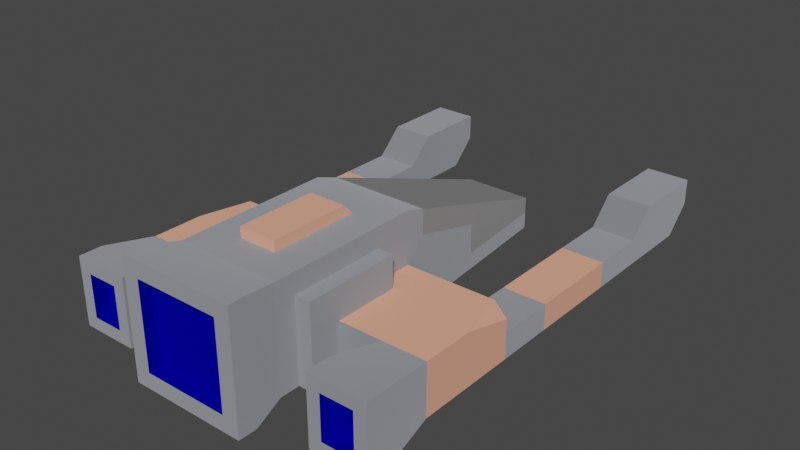 # Source: spaceCraft2.blend  (saved by Blender 3.6.13; exported with 4.5.12 LTS)
import bpy
from mathutils import Matrix  # noqa: F401  (used for matrix-valued properties, if any)

bpy.ops.wm.read_factory_settings(use_empty=True)
scene = bpy.context.scene
scene.name = 'Scene'

# ---- collections
col_collection = bpy.data.collections.new('Collection'); scene.collection.children.link(col_collection)

# ---- materials (node trees are filled in below, after node groups)
mat_glass = bpy.data.materials.new('glass')
mat_glass.use_transparent_shadow = False
mat_glass.diffuse_color = (0.2667, 0.2667, 0.2667, 1.0)
mat_glass.roughness = 1.0
mat_metal = bpy.data.materials.new('metal')
mat_metal.use_transparent_shadow = False
mat_metal.diffuse_color = (0.8863, 0.4, 0.2706, 1.0)
mat_metal.roughness = 1.0
mat_metaldark = bpy.data.materials.new('metalDark')
mat_metaldark.use_backface_culling = True
mat_metaldark.use_transparent_shadow = False
mat_metaldark.diffuse_color = (0.6751, 0.71, 0.7736, 1.0)
mat_dark = bpy.data.materials.new('dark')
mat_dark.use_backface_culling = True
mat_dark.use_transparent_shadow = False
mat_dark.diffuse_color = (0.2745, 0.298, 0.3412, 1.0)
mat_engine = bpy.data.materials.new('engine')
mat_engine.use_backface_culling = True
mat_engine.use_transparent_shadow = False
mat_engine.diffuse_color = (0.0008246, 0.0, 0.75, 1.0)

# ---- material node trees
mat_glass.use_nodes = True; mat_glass.node_tree.nodes.clear()
_N = mat_glass.node_tree.nodes; _L = mat_glass.node_tree.links
n0 = _N.new('ShaderNodeBsdfPrincipled'); n0.name = 'Principled BSDF'; n0.location = (0, 300)
n0.distribution = 'GGX'
n0.subsurface_method = 'RANDOM_WALK_SKIN'
n0.inputs[0].default_value = (0.2667, 0.2667, 0.2667, 1.0)
n0.inputs[2].default_value = 1.0
n0.inputs[3].default_value = 1.45
n0.inputs[13].default_value = 0.33
n0.inputs[27].default_value = (0.0, 0.0, 0.0, 1.0)
n0.inputs[28].default_value = 1.0
n1 = _N.new('ShaderNodeOutputMaterial'); n1.name = 'Material Output'; n1.location = (280, 300)
_L.new(n0.outputs[0], n1.inputs[0])
n1.is_active_output = True
mat_metal.use_nodes = True; mat_metal.node_tree.nodes.clear()
_N = mat_metal.node_tree.nodes; _L = mat_metal.node_tree.links
n0 = _N.new('ShaderNodeBsdfPrincipled'); n0.name = 'Principled BSDF'; n0.location = (0, 300)
n0.distribution = 'GGX'
n0.subsurface_method = 'RANDOM_WALK_SKIN'
n0.inputs[0].default_value = (0.8863, 0.4, 0.2706, 1.0)
n0.inputs[2].default_value = 1.0
n0.inputs[3].default_value = 1.45
n0.inputs[13].default_value = 0.33
n0.inputs[27].default_value = (0.0, 0.0, 0.0, 1.0)
n0.inputs[28].default_value = 1.0
n1 = _N.new('ShaderNodeOutputMaterial'); n1.name = 'Material Output'; n1.location = (280, 300)
_L.new(n0.outputs[0], n1.inputs[0])
n1.is_active_output = True
mat_metaldark.use_nodes = True; mat_metaldark.node_tree.nodes.clear()
_N = mat_metaldark.node_tree.nodes; _L = mat_metaldark.node_tree.links
n0 = _N.new('ShaderNodeBsdfPrincipled'); n0.name = 'Principled BSDF'; n0.location = (10, 300)
n0.distribution = 'GGX'
n0.subsurface_method = 'RANDOM_WALK_SKIN'
n0.inputs[0].default_value = (0.6751, 0.71, 0.7736, 1.0)
n0.inputs[1].default_value = 1.0
n0.inputs[2].default_value = 1.0
n0.inputs[27].default_value = (0.0, 0.0, 0.0, 1.0)
n0.inputs[28].default_value = 1.0
n1 = _N.new('ShaderNodeOutputMaterial'); n1.name = 'Material Output'; n1.location = (320, 270)
_L.new(n0.outputs[0], n1.inputs[0])
n1.is_active_output = True
mat_dark.use_nodes = True; mat_dark.node_tree.nodes.clear()
_N = mat_dark.node_tree.nodes; _L = mat_dark.node_tree.links
n0 = _N.new('ShaderNodeBsdfPrincipled'); n0.name = 'Principled BSDF'; n0.location = (10, 300)
n0.distribution = 'GGX'
n0.subsurface_method = 'RANDOM_WALK_SKIN'
n0.inputs[0].default_value = (0.2745, 0.298, 0.3412, 1.0)
n0.inputs[1].default_value = 1.0
n0.inputs[2].default_value = 1.0
n0.inputs[27].default_value = (0.0, 0.0, 0.0, 1.0)
n0.inputs[28].default_value = 1.0
n1 = _N.new('ShaderNodeOutputMaterial'); n1.name = 'Material Output'; n1.location = (320, 270)
_L.new(n0.outputs[0], n1.inputs[0])
n1.is_active_output = True
mat_engine.use_nodes = True; mat_engine.node_tree.nodes.clear()
_N = mat_engine.node_tree.nodes; _L = mat_engine.node_tree.links
n0 = _N.new('ShaderNodeBsdfPrincipled'); n0.name = 'Principled BSDF'; n0.location = (10, 300)
n0.distribution = 'GGX'
n0.subsurface_method = 'RANDOM_WALK_SKIN'
n0.inputs[0].default_value = (0.0, 0.0, 0.75, 1.0)
n0.inputs[1].default_value = 1.0
n0.inputs[2].default_value = 1.0
n0.inputs[27].default_value = (0.0, 0.0, 0.0, 1.0)
n0.inputs[28].default_value = 1.0
n1 = _N.new('ShaderNodeOutputMaterial'); n1.name = 'Material Output'; n1.location = (320, 270)
_L.new(n0.outputs[0], n1.inputs[0])
n1.is_active_output = True

# ---- world
world_world = bpy.data.worlds.new('World'); scene.world = world_world
world_world.use_nodes = True; world_world.node_tree.nodes.clear()
_N = world_world.node_tree.nodes; _L = world_world.node_tree.links
n0 = _N.new('ShaderNodeOutputWorld'); n0.name = 'World Output'; n0.location = (300, 300)
n1 = _N.new('ShaderNodeBackground'); n1.name = 'Background'; n1.location = (10, 300)
n1.inputs[0].default_value = (0.05088, 0.05088, 0.05088, 1.0)
_L.new(n1.outputs[0], n0.inputs[0])
n0.is_active_output = True
world_world.color = (0.05088, 0.05088, 0.05088)
world_world.use_sun_shadow = False
world_world.sun_shadow_jitter_overblur = 0.0

# ---- meshes
me_spacecraft2 = bpy.data.meshes.new('spaceCraft2')
me_spacecraft2.from_pydata([(-5.038, -1.322, 6.328), (-6.427, -1.322, 6.328), (-5.038, 0.544, 6.328), (-6.427, 0.544, 6.328), (1.845, -1.124, 7.65), (-1.845, -1.124, 7.65), (1.845, 2.567, 7.65), (-1.845, 2.567, 7.65), (-1.466, -0.789, -9.562), (1.466, -0.789, -9.562), (-1.466, -0.07801, -9.562), (1.466, -0.07801, -9.562), (2.139, 2.613, -1.648), (-2.139, 2.613, -1.648), (-1.844, -0.789, -5.119), (-1.844, 0.5219, -5.119), (-2.139, 1.546, -1.648), (1.844, 0.5219, -5.119), (2.139, 1.546, -1.648), (1.844, -0.789, -5.119), (6.427, -1.322, 6.328), (5.038, -1.322, 6.328), (6.427, 0.544, 6.328), (5.038, 0.544, 6.328), (6.666, -0.3891, -9.562), (6.666, -0.3891, -7.204), (4.799, -0.3891, -9.562), (4.799, -0.3891, -7.204), (-1.845, 2.567, 8.213), (-1.845, -1.124, 8.213), (6.983, 1.1, 5.991), (6.983, 1.1, 7.003), (4.482, 1.1, 5.991), (4.482, 1.1, 7.003), (6.983, -1.878, 5.991), (6.983, -1.878, 7.003), (-1.466, -1.5, -9.562), (1.466, -1.5, -9.562), (4.482, -1.878, 7.003), (6.427, -1.322, 7.003), (6.427, 0.544, 7.003), (5.038, 0.544, 7.003), (5.038, -1.322, 7.003), (2.222, 2.944, -0.675), (2.222, -1.5, -0.675), (2.222, 0.7219, -0.675), (4.799, -1.5, 3.769), (2.897, -1.5, 3.769), (4.799, 0.7219, 3.769), (2.897, 0.7219, 3.769), (-4.799, 0.7219, -14.01), (-4.799, 0.7219, -10.72), (-6.666, 0.7219, -14.01), (-6.666, 0.7219, -10.72), (-2.222, 2.944, -0.675), (6.666, -1.5, -7.204), (6.666, -1.5, -12.9), (4.799, -1.5, -7.204), (4.799, -1.5, -12.9), (6.666, 0.7219, 3.769), (6.666, -1.5, 3.769), (6.666, -0.3891, -3.157), (6.666, -0.3891, -0.675), (4.799, -0.3891, -3.157), (4.799, -0.3891, -0.675), (4.482, -1.878, 5.991), (4.799, -0.3891, -14.01), (6.666, -0.3891, -14.01), (4.799, 0.7219, -14.01), (6.666, 0.7219, -14.01), (4.799, -1.5, -3.157), (4.799, -1.5, -0.675), (6.666, -1.5, -3.157), (6.666, -1.5, -0.675), (1.845, 2.567, 8.213), (-5.038, -1.322, 7.003), (-6.427, -1.322, 7.003), (-6.666, -0.3891, -14.01), (-4.799, -0.3891, -14.01), (-2.222, -1.5, 5.119), (-2.222, 2.072, 5.119), (-2.222, -1.5, 5.991), (-2.222, 0.7219, -0.675), (-2.222, 0.7219, 0.9563), (-2.222, 2.072, 0.9563), (-2.222, 2.944, 5.991), (-4.799, -1.5, -12.9), (-4.799, -0.3891, -9.562), (-4.799, -1.5, -7.204), (-4.799, -0.3891, -7.204), (-2.222, -1.5, -0.675), (6.666, 0.7219, -10.67), (4.799, 0.7219, -10.67), (2.222, 2.944, 5.991), (0.8144, 2.944, 0.7325), (-0.8144, 2.944, 0.7325), (-0.8144, 2.944, 4.583), (0.8144, 2.944, 4.583), (-6.427, 0.544, 7.003), (-5.038, 0.544, 7.003), (1.845, -1.124, 8.213), (2.222, -1.5, 5.991), (2.222, -1.5, 5.119), (2.222, 2.072, 0.9563), (2.222, 0.7219, 0.9563), (2.222, 2.072, 5.119), (-2.897, -1.5, 3.769), (-4.799, -1.5, 3.769), (-2.897, 0.7219, 3.769), (-4.799, 0.7219, 3.769), (-4.799, -0.3891, -3.157), (-4.799, -1.5, -3.157), (-4.799, -0.3891, -0.675), (-4.799, -1.5, -0.675), (-6.666, -1.5, -3.157), (-6.666, -0.3891, -3.157), (-6.666, -1.5, -0.675), (-6.666, -0.3891, -0.675), (-6.666, -0.3891, -9.562), (-6.666, -1.5, -12.9), (-2.533, -1.811, 7.413), (-2.533, 3.255, 7.413), (2.533, -1.811, 7.413), (-4.482, 1.1, 5.991), (-4.482, 1.1, 7.003), (-6.983, 1.1, 5.991), (-6.983, 1.1, 7.003), (-4.482, -1.878, 5.991), (-4.482, -1.878, 7.003), (-6.983, -1.878, 5.991), (-6.666, -1.5, 3.769), (-6.666, -0.3891, -7.204), (2.533, 3.255, 7.413), (-6.666, -1.5, -7.204), (-2.533, -1.811, 8.213), (-2.533, 3.255, 8.213), (-6.666, 0.7219, 3.769), (2.533, 3.255, 8.213), (2.533, -1.811, 8.213), (-6.983, -1.878, 7.003), (-2.897, -1.5, 5.119), (-6.666, 0.7219, 1.547), (-6.666, 0.1664, -0.675), (-6.11, 0.7219, -0.675), (6.666, 0.7219, 1.547), (6.11, 0.7219, -0.675), (2.897, 0.7219, 0.9563), (6.666, 0.1664, -0.675), (2.897, -1.5, 5.119), (-0.8144, 3.394, 1.145), (-0.8144, 3.394, 4.583), (0.8144, 3.394, 4.583), (-2.897, 0.7219, 0.9563), (0.8144, 3.394, 1.145), (-2.897, 2.072, 5.119), (2.897, 2.072, 0.9563), (2.897, 2.072, 5.119), (-2.897, 2.072, 0.9563)], [], [(1, 0, 2), (2, 3, 1), (5, 4, 6), (6, 7, 5), (9, 8, 10), (10, 11, 9), (13, 12, 11), (11, 10, 13), (10, 8, 14), (14, 15, 10), (15, 13, 10), (15, 16, 13), (9, 11, 12), (12, 17, 9), (12, 18, 17), (9, 17, 19), (21, 20, 22), (22, 23, 21), (25, 24, 26), (26, 27, 25), (5, 7, 28), (28, 29, 5), (31, 30, 32), (32, 33, 31), (34, 30, 31), (31, 35, 34), (37, 36, 8), (8, 9, 37), (39, 38, 35), (35, 31, 39), (31, 40, 39), (31, 41, 40), (42, 33, 38), (38, 39, 42), (42, 41, 33), (41, 31, 33), (19, 17, 18), (18, 12, 43), (37, 9, 19), (19, 44, 37), (19, 18, 44), (18, 43, 44), (43, 45, 44), (47, 46, 48), (48, 49, 47), (51, 50, 52), (52, 53, 51), (54, 43, 12), (12, 13, 54), (56, 55, 57), (57, 58, 56), (60, 59, 30), (30, 34, 60), (62, 61, 63), (63, 64, 62), (48, 46, 65), (65, 32, 48), (67, 66, 68), (68, 69, 67), (63, 70, 71), (71, 64, 63), (72, 61, 62), (62, 73, 72), (6, 74, 28), (28, 7, 6), (75, 0, 1), (1, 76, 75), (57, 55, 25), (25, 27, 57), (32, 65, 38), (38, 33, 32), (70, 72, 61), (61, 63, 70), (34, 35, 38), (38, 65, 34), (46, 60, 59), (59, 48, 46), (78, 77, 52), (52, 50, 78), (80, 79, 81), (54, 82, 83), (83, 84, 54), (84, 85, 54), (84, 80, 85), (80, 81, 85), (78, 50, 51), (51, 86, 78), (51, 87, 86), (87, 88, 86), (87, 89, 88), (8, 36, 90), (90, 14, 8), (90, 15, 14), (90, 13, 16), (90, 82, 54), (90, 16, 15), (90, 54, 13), (91, 69, 68), (68, 92, 91), (94, 93, 43), (43, 54, 94), (54, 95, 94), (54, 96, 95), (97, 85, 93), (93, 94, 97), (97, 96, 85), (96, 54, 85), (32, 30, 59), (59, 48, 32), (26, 24, 91), (91, 92, 26), (1, 3, 98), (98, 76, 1), (2, 0, 75), (75, 99, 2), (2, 99, 98), (98, 3, 2), (6, 4, 100), (100, 74, 6), (62, 73, 71), (71, 64, 62), (100, 4, 5), (5, 29, 100), (60, 34, 65), (65, 46, 60), (102, 101, 81), (81, 44, 102), (81, 37, 44), (81, 36, 37), (81, 90, 36), (81, 79, 90), (104, 103, 105), (44, 45, 104), (104, 102, 44), (104, 105, 102), (82, 90, 79), (79, 83, 82), (79, 80, 84), (79, 84, 83), (22, 40, 41), (41, 23, 22), (107, 106, 108), (108, 109, 107), (111, 110, 112), (112, 113, 111), (22, 20, 39), (39, 40, 22), (68, 66, 58), (58, 92, 68), (58, 26, 92), (58, 57, 26), (57, 27, 26), (21, 23, 41), (41, 42, 21), (72, 73, 71), (71, 70, 72), (115, 114, 116), (116, 117, 115), (111, 113, 116), (116, 114, 111), (113, 116, 117), (117, 112, 113), (87, 51, 53), (53, 118, 87), (67, 69, 91), (91, 56, 67), (91, 24, 56), (24, 55, 56), (24, 25, 55), (86, 119, 77), (77, 78, 86), (56, 58, 66), (66, 67, 56), (85, 81, 120), (120, 121, 85), (101, 122, 120), (120, 81, 101), (124, 123, 125), (125, 126, 124), (127, 123, 124), (124, 128, 127), (107, 127, 129), (129, 130, 107), (89, 87, 118), (118, 131, 89), (101, 93, 132), (132, 122, 101), (115, 114, 111), (111, 110, 115), (86, 88, 133), (133, 119, 86), (121, 120, 134), (134, 135, 121), (52, 77, 119), (119, 53, 52), (119, 118, 53), (119, 133, 118), (133, 131, 118), (81, 101, 93), (93, 85, 81), (125, 123, 109), (109, 136, 125), (122, 132, 137), (137, 138, 122), (136, 130, 107), (107, 109, 136), (125, 129, 139), (139, 126, 125), (103, 45, 43), (43, 93, 103), (93, 105, 103), (93, 102, 105), (93, 101, 102), (45, 103, 104), (136, 130, 129), (129, 125, 136), (131, 133, 88), (88, 89, 131), (121, 132, 93), (93, 85, 121), (75, 139, 128), (128, 124, 75), (124, 99, 75), (124, 98, 99), (76, 126, 139), (139, 75, 76), (76, 98, 126), (98, 124, 126), (100, 134, 138), (138, 137, 100), (137, 74, 100), (137, 28, 74), (29, 135, 134), (134, 100, 29), (29, 28, 135), (28, 137, 135), (122, 138, 134), (134, 120, 122), (39, 20, 21), (21, 42, 39), (107, 109, 123), (123, 127, 107), (112, 110, 115), (115, 117, 112), (137, 132, 121), (121, 135, 137), (127, 128, 139), (139, 129, 127), (88, 111, 114), (114, 133, 88), (90, 79, 140), (140, 106, 90), (106, 113, 90), (106, 107, 113), (107, 130, 113), (130, 116, 113), (61, 25, 27), (27, 63, 61), (117, 116, 130), (130, 141, 117), (130, 136, 141), (142, 117, 141), (143, 142, 141), (59, 144, 145), (145, 48, 59), (145, 45, 48), (45, 146, 48), (45, 104, 146), (48, 146, 49), (71, 44, 45), (45, 64, 71), (45, 62, 64), (45, 147, 62), (45, 145, 147), (47, 148, 102), (47, 102, 44), (47, 44, 71), (46, 47, 71), (46, 71, 73), (73, 60, 46), (131, 133, 114), (114, 115, 131), (147, 145, 144), (62, 147, 144), (144, 73, 62), (144, 60, 73), (144, 59, 60), (55, 25, 61), (61, 72, 55), (88, 89, 110), (110, 111, 88), (27, 57, 70), (70, 63, 27), (149, 95, 96), (96, 150, 149), (96, 97, 151), (151, 150, 96), (83, 82, 143), (143, 152, 83), (143, 108, 152), (143, 109, 108), (143, 136, 109), (143, 141, 136), (94, 95, 149), (149, 153, 94), (110, 89, 131), (131, 115, 110), (151, 153, 149), (149, 150, 151), (97, 94, 153), (153, 151, 97), (55, 72, 70), (70, 57, 55), (112, 117, 142), (112, 142, 82), (113, 112, 82), (82, 90, 113), (142, 143, 82), (140, 79, 80), (80, 154, 140), (156, 155, 103), (103, 105, 156), (108, 106, 140), (108, 140, 154), (108, 154, 157), (157, 152, 108), (146, 104, 103), (103, 155, 146), (80, 84, 157), (157, 154, 80), (146, 155, 156), (156, 49, 146), (156, 47, 49), (156, 148, 47), (105, 102, 148), (148, 156, 105), (83, 152, 157), (157, 84, 83)])
me_spacecraft2.polygons.foreach_set('material_index', [4, 4, 4, 4, 0, 0, 0, 0, 0, 0, 0, 0, 0, 0, 0, 0, 4, 4, 2, 2, 4, 4, 2, 2, 2, 2, 2, 2, 2, 2, 2, 2, 2, 2, 2, 2, 2, 2, 2, 2, 2, 2, 2, 2, 2, 2, 2, 2, 2, 2, 2, 2, 2, 2, 2, 2, 2, 2, 2, 2, 2, 2, 2, 4, 4, 4, 4, 2, 2, 2, 2, 2, 2, 2, 2, 2, 2, 2, 2, 2, 2, 2, 2, 2, 2, 2, 2, 2, 2, 2, 2, 2, 2, 2, 2, 2, 2, 2, 2, 2, 2, 2, 2, 2, 2, 2, 2, 2, 2, 2, 2, 4, 4, 4, 4, 4, 4, 4, 4, 2, 2, 4, 4, 2, 2, 2, 2, 2, 2, 2, 2, 2, 2, 2, 2, 2, 2, 2, 2, 4, 4, 2, 2, 2, 2, 4, 4, 2, 2, 2, 2, 2, 4, 4, 2, 2, 2, 2, 2, 2, 2, 2, 2, 2, 2, 2, 2, 2, 2, 2, 2, 2, 2, 2, 2, 2, 2, 2, 2, 2, 2, 2, 2, 2, 2, 2, 2, 2, 2, 2, 2, 2, 2, 2, 2, 2, 2, 2, 2, 2, 2, 2, 2, 2, 2, 2, 2, 2, 2, 2, 2, 2, 2, 2, 2, 2, 2, 2, 2, 2, 2, 2, 2, 2, 2, 2, 2, 2, 2, 2, 2, 2, 2, 2, 2, 2, 2, 2, 4, 4, 2, 2, 2, 2, 2, 2, 2, 2, 1, 1, 1, 1, 1, 1, 1, 1, 1, 1, 1, 1, 1, 1, 1, 1, 1, 1, 1, 1, 1, 1, 1, 1, 1, 1, 2, 1, 1, 1, 1, 1, 1, 1, 1, 1, 1, 1, 1, 1, 1, 1, 1, 1, 1, 1, 1, 1, 1, 1, 1, 1, 1, 1, 1, 1, 1, 1, 1, 1, 1, 1, 1, 1, 1, 1, 1, 1, 1, 1, 2, 2, 2, 2, 2, 2, 2, 2, 2, 2, 2, 2, 2, 2, 2, 2, 2, 2, 2, 2])
_uv = me_spacecraft2.uv_layers.new(name='UVMap')
_uv.uv.foreach_set('vector', [-22.49, 0.6224, -17.63, 0.6224, -17.63, 7.153, -17.63, 7.153, -22.49, 7.153, -22.49, 0.6224, -6.458, 1.317, 6.458, 1.317, 6.458, 14.23, 6.458, 14.23, -6.458, 14.23, -6.458, 1.317, -5.132, 2.488, 5.132, 2.488, 5.132, 4.976, 5.132, 4.976, -5.132, 4.976, -5.132, 2.488, 7.486, -0.8263, -7.486, -0.8263, -5.132, -30.08, -5.132, -30.08, 5.132, -30.08, 7.486, -0.8263, -32.91, 4.976, -32.91, 2.488, -17.3, 2.488, -17.3, 2.488, -17.3, 7.076, -32.91, 4.976, -17.3, 7.076, -5.112, 14.39, -32.91, 4.976, -17.3, 7.076, -5.112, 10.66, -5.112, 14.39, 32.91, 2.488, 32.91, 4.976, 5.112, 14.39, 5.112, 14.39, 17.3, 7.076, 32.91, 2.488, 5.112, 14.39, 5.112, 10.66, 17.3, 7.076, 32.91, 2.488, 17.3, 7.076, 17.3, 2.488, 17.63, 0.6224, 22.49, 0.6224, 22.49, 7.153, 22.49, 7.153, 17.63, 7.153, 17.63, 0.6224, -17.63, 7.153, -22.49, 7.153, -22.49, 0.6224, -17.63, 7.153, -22.49, 7.153, -22.49, 0.6224, -17.63, 7.153, -22.49, 7.153, -22.49, 0.6224, -17.63, 7.153, -22.49, 7.153, -22.49, 0.6224, -17.63, 7.153, -22.49, 7.153, -22.49, 0.6224, -17.63, 7.153, -22.49, 7.153, -22.49, 0.6224, -17.63, 7.153, -22.49, 7.153, -22.49, 0.6224, -17.63, 7.153, -22.49, 7.153, -22.49, 0.6224, -17.63, 7.153, -22.49, 7.153, -22.49, 0.6224, -17.63, 7.153, -22.49, 7.153, -22.49, 0.6224, -17.63, 7.153, -22.49, 7.153, -22.49, 0.6224, -17.63, 7.153, -22.49, 7.153, -22.49, 0.6224, -17.63, 7.153, -22.49, 7.153, -22.49, 0.6224, -17.63, 7.153, -22.49, 7.153, -22.49, 0.6224, -17.63, 7.153, -22.49, 7.153, -22.49, 0.6224, -17.63, 7.153, -22.49, 7.153, -22.49, 0.6224, -17.63, 7.153, -22.49, 7.153, -22.49, 0.6224, -17.63, 7.153, -22.49, 7.153, -22.49, 0.6224, -17.63, 7.153, -22.49, 7.153, -22.49, 0.6224, -17.63, 7.153, -22.49, 7.153, -22.49, 0.6224, -17.63, 7.153, -22.49, 7.153, -22.49, 0.6224, -17.63, 7.153, -22.49, 7.153, -22.49, 0.6224, -17.63, 7.153, -22.49, 7.153, -22.49, 0.6224, -17.63, 7.153, -22.49, 7.153, -22.49, 0.6224, -17.63, 7.153, -22.49, 7.153, -22.49, 0.6224, -17.63, 7.153, -22.49, 7.153, -22.49, 0.6224, -17.63, 7.153, -22.49, 7.153, -22.49, 0.6224, -17.63, 7.153, -22.49, 7.153, -22.49, 0.6224, -17.63, 7.153, -22.49, 7.153, -22.49, 0.6224, 6.458, 14.23, -6.458, 14.23, -6.458, 1.317, 6.458, 14.23, -6.458, 14.23, -6.458, 1.317, 6.458, 14.23, -6.458, 14.23, -6.458, 1.317, 6.458, 14.23, -6.458, 14.23, -6.458, 1.317, -23.33, -11.05, -23.33, -25.21, -16.8, -25.21, -23.33, -11.05, -23.33, -25.21, -16.8, -25.21, -23.33, -11.05, -23.33, -25.21, -16.8, -25.21, -23.33, -11.05, -23.33, -25.21, -16.8, -25.21, -23.33, -11.05, -23.33, -25.21, -16.8, -25.21, -23.33, -11.05, -23.33, -25.21, -16.8, -25.21, -23.33, -11.05, -23.33, -25.21, -16.8, -25.21, -23.33, -11.05, -23.33, -25.21, -16.8, -25.21, -23.33, -11.05, -23.33, -25.21, -16.8, -25.21, -23.33, -11.05, -23.33, -25.21, -16.8, -25.21, -23.33, -11.05, -23.33, -25.21, -16.8, -25.21, -23.33, -11.05, -23.33, -25.21, -16.8, -25.21, -23.33, -11.05, -23.33, -25.21, -16.8, -25.21, -23.33, -11.05, -23.33, -25.21, -16.8, -25.21, -23.33, -11.05, -23.33, -25.21, -16.8, -25.21, -23.33, -11.05, -23.33, -25.21, -16.8, -25.21, -23.33, -11.05, -23.33, -25.21, -16.8, -25.21, -23.33, -11.05, -23.33, -25.21, -16.8, -25.21, -23.33, -11.05, -23.33, -25.21, -16.8, -25.21, -23.33, -11.05, -23.33, -25.21, -16.8, -25.21, -23.33, -11.05, -23.33, -25.21, -16.8, -25.21, -23.33, -11.05, -23.33, -25.21, -16.8, -25.21, -23.33, -11.05, -23.33, -25.21, -16.8, -25.21, -23.33, -11.05, -23.33, -25.21, -16.8, -25.21, -23.33, -11.05, -23.33, -25.21, -16.8, -25.21, -23.33, -11.05, -23.33, -25.21, -16.8, -25.21, -23.33, 13.19, -23.33, -2.362, -16.8, -2.362, -23.33, 13.19, -23.33, -2.362, -16.8, -2.362, -16.8, -25.21, -16.8, -11.05, -23.33, -11.05, -16.8, -25.21, -16.8, -11.05, -23.33, -11.05, -16.8, -25.21, -16.8, -11.05, -23.33, -11.05, -16.8, -25.21, -16.8, -11.05, -23.33, -11.05, -16.8, -25.21, -16.8, -11.05, -23.33, -11.05, -16.8, -25.21, -16.8, -11.05, -23.33, -11.05, -16.8, -25.21, -16.8, -11.05, -23.33, -11.05, -16.8, -25.21, -16.8, -11.05, -23.33, -11.05, -16.8, -25.21, -16.8, -11.05, -23.33, -11.05, -16.8, -25.21, -16.8, -11.05, -23.33, -11.05, -16.8, -25.21, -16.8, -11.05, -23.33, -11.05, -16.8, -25.21, -16.8, -11.05, -23.33, -11.05, -16.8, -25.21, -16.8, -11.05, -23.33, -11.05, -16.8, -25.21, -16.8, -11.05, -23.33, -11.05, -16.8, -25.21, -16.8, -11.05, -23.33, -11.05, -16.8, -25.21, -16.8, -11.05, -23.33, -11.05, -16.8, -25.21, -16.8, -11.05, -23.33, -11.05, -16.8, -25.21, -16.8, -11.05, -23.33, -11.05, -16.8, -25.21, -16.8, -11.05, -23.33, -11.05, -16.8, -25.21, -16.8, -11.05, -23.33, -11.05, -16.8, -25.21, -16.8, -11.05, -23.33, -11.05, -16.8, -25.21, -16.8, -11.05, -23.33, -11.05, -16.8, -25.21, -16.8, -11.05, -23.33, -11.05, -16.8, -25.21, -16.8, -11.05, -23.33, -11.05, -16.8, -25.21, -16.8, -11.05, -23.33, -11.05, -16.8, -25.21, -16.8, -11.05, -23.33, -11.05, -16.8, -25.21, -16.8, -11.05, -23.33, -11.05, -16.8, -25.21, -16.8, -11.05, -23.33, -11.05, -16.8, -25.21, -16.8, -11.05, -23.33, -11.05, -16.8, -25.21, -16.8, -11.05, -23.33, -11.05, -16.8, -25.21, -16.8, -11.05, -23.33, -11.05, -16.8, -25.21, -16.8, -11.05, -23.33, -11.05, -2.362, 5.832, -2.362, 3.888, 5.413, 7.776, -2.362, 5.832, -2.362, 3.888, 5.413, 7.776, -2.362, 5.832, -2.362, 3.888, 5.413, 7.776, -2.362, 5.832, -2.362, 3.888, 5.413, 7.776, -2.362, 5.832, -2.362, 3.888, 5.413, 7.776, -2.362, 5.832, -2.362, 3.888, 5.413, 7.776, -2.362, 5.832, -2.362, 3.888, 5.413, 7.776, -2.362, 5.832, -2.362, 3.888, 5.413, 7.776, -2.362, 5.832, -2.362, 3.888, 5.413, 7.776, -2.362, 5.832, -2.362, 3.888, 5.413, 7.776, -2.362, 5.832, -2.362, 3.888, 5.413, 7.776, -2.362, 5.832, -2.362, 3.888, 5.413, 7.776, -2.362, 5.832, -2.362, 3.888, 5.413, 7.776, -2.362, 5.832, -2.362, 3.888, 5.413, 7.776, -16.8, 13.19, -10.14, 3.346, -10.14, 13.19, -16.8, 13.19, -10.14, 3.346, -10.14, 13.19, -16.8, 13.19, -10.14, 3.346, -10.14, 13.19, -16.8, 13.19, -10.14, 3.346, -10.14, 13.19, -16.8, 13.19, -10.14, 3.346, -10.14, 13.19, -16.8, 13.19, -10.14, 3.346, -10.14, 13.19, -7.776, 3.346, -7.776, 17.91, -10.14, 17.91, -7.776, 3.346, -7.776, 17.91, -10.14, 17.91, -7.776, 3.346, -7.776, 17.91, -10.14, 17.91, -7.776, 3.346, -7.776, 17.91, -10.14, 17.91, -7.776, 3.346, -7.776, 17.91, -10.14, 17.91, -7.776, 3.346, -7.776, 17.91, -10.14, 17.91, -7.776, 3.346, -7.776, 17.91, -10.14, 17.91, -7.776, 3.346, -7.776, 17.91, -10.14, 17.91, -7.776, 3.346, -7.776, 17.91, -10.14, 17.91, -7.776, 3.346, -7.776, 17.91, -10.14, 17.91, 13.19, 7.776, 17.91, 3.923e-06, 17.91, 12.5, 13.19, 7.776, 17.91, 3.923e-06, 17.91, 12.5, 13.19, 7.776, 17.91, 3.923e-06, 17.91, 12.5, 13.19, 7.776, 17.91, 3.923e-06, 17.91, 12.5, 13.19, 7.776, 17.91, 3.923e-06, 17.91, 12.5, 13.19, 7.776, 17.91, 3.923e-06, 17.91, 12.5, 13.19, 7.776, 17.91, 3.923e-06, 17.91, 12.5, 13.19, 7.776, 17.91, 3.923e-06, 17.91, 12.5, 13.19, 7.776, 17.91, 3.923e-06, 17.91, 12.5, 13.19, 7.776, 17.91, 3.923e-06, 17.91, 12.5, 13.19, 7.776, 17.91, 3.923e-06, 17.91, 12.5, -7.776, 12.5, -10.14, 12.5, -10.14, 7.776, -7.776, 12.5, -10.14, 12.5, -10.14, 7.776, -7.776, 12.5, -10.14, 12.5, -10.14, 7.776, -7.776, 12.5, -10.14, 12.5, -10.14, 7.776, -7.776, 12.5, -10.14, 12.5, -10.14, 7.776, -7.776, 12.5, -10.14, 12.5, -10.14, 7.776, -7.776, 12.5, -10.14, 12.5, -10.14, 7.776, -7.776, 12.5, -10.14, 12.5, -10.14, 7.776, -17.3, 7.076, -5.112, 10.66, -5.112, 14.39, -17.3, 7.076, -5.112, 10.66, -5.112, 14.39, -7.776, 7.776, -21.38, 7.776, -23.33, 5.832, -7.776, 7.776, -21.38, 7.776, -23.33, 5.832, 10.14, 3.923e-06, 10.14, 12.5, 7.776, 12.5, 10.14, 3.923e-06, 10.14, 12.5, 7.776, 12.5, 10.14, 3.923e-06, 10.14, 12.5, 7.776, 12.5, 10.14, 3.923e-06, 10.14, 12.5, 7.776, 12.5, 10.14, 3.923e-06, 10.14, 12.5, 7.776, 12.5, 10.14, 3.923e-06, 10.14, 12.5, 7.776, 12.5, 10.14, 3.923e-06, 10.14, 12.5, 7.776, 12.5, -11.05, 3.923e-06, -11.05, 3.888, -25.21, 3.888, -11.05, 3.923e-06, -11.05, 3.888, -25.21, 3.888, 2.85, 17.13, -2.85, 17.13, -2.85, 15.55, 2.85, 17.13, -2.85, 17.13, -2.85, 15.55, 2.85, 17.13, -2.85, 17.13, -2.85, 15.55, 2.85, 17.13, -2.85, 17.13, -2.85, 15.55, 2.85, 17.13, -2.85, 17.13, -2.85, 15.55, 2.85, 17.13, -2.85, 17.13, -2.85, 15.55, 21.38, -2.362, 23.33, 5.413, 23.33, 13.19, 21.38, -2.362, 23.33, 5.413, 23.33, 13.19, 21.38, -2.362, 23.33, 5.413, 23.33, 13.19, 21.38, -2.362, 23.33, 5.413, 23.33, 13.19, 21.38, -2.362, 23.33, 5.413, 23.33, 13.19, 21.38, -2.362, 23.33, 5.413, 23.33, 13.19, 2.85, 15.33, -2.85, 15.33, -2.85, 13.19, 2.85, 15.33, -2.85, 15.33, -2.85, 13.19, 2.85, 15.33, -2.85, 15.33, -2.85, 13.19, 2.85, 15.33, -2.85, 15.33, -2.85, 13.19, 2.85, 15.33, -2.85, 15.33, -2.85, 13.19, 2.85, 15.33, -2.85, 15.33, -2.85, 13.19, 2.85, 15.33, -2.85, 15.33, -2.85, 13.19, 2.85, 15.33, -2.85, 15.33, -2.85, 13.19, 2.85, 15.33, -2.85, 15.33, -2.85, 13.19, 2.85, 15.33, -2.85, 15.33, -2.85, 13.19, 2.85, 15.33, -2.85, 15.33, -2.85, 13.19, 2.85, 15.33, -2.85, 15.33, -2.85, 13.19, 2.85, 15.33, -2.85, 15.33, -2.85, 13.19, 10.14, 12.5, 7.776, 12.5, 7.776, 7.776, 10.14, 12.5, 7.776, 12.5, 7.776, 7.776, 10.14, 12.5, 7.776, 12.5, 7.776, 7.776, 10.14, 12.5, 7.776, 12.5, 7.776, 7.776, 10.14, 12.5, 7.776, 12.5, 7.776, 7.776, 10.14, 12.5, 7.776, 12.5, 7.776, 7.776, 10.14, 12.5, 7.776, 12.5, 7.776, 7.776, 10.14, 12.5, 7.776, 12.5, 7.776, 7.776, 10.14, 12.5, 7.776, 12.5, 7.776, 7.776, 10.14, 12.5, 7.776, 12.5, 7.776, 7.776, 10.14, 12.5, 7.776, 12.5, 7.776, 7.776, 10.14, 12.5, 7.776, 12.5, 7.776, 7.776, 10.14, 12.5, 7.776, 12.5, 7.776, 7.776, 10.14, 12.5, 7.776, 12.5, 7.776, 7.776, 10.14, 12.5, 7.776, 12.5, 7.776, 7.776, 10.14, 12.5, 7.776, 12.5, 7.776, 7.776, -4.008, 17.13, -16.04, 17.13, -16.04, 15.55, -4.008, 17.13, -16.04, 17.13, -16.04, 15.55, -4.008, 17.13, -16.04, 17.13, -16.04, 15.55, -4.008, 17.13, -16.04, 17.13, -16.04, 15.55, -4.008, 17.13, -16.04, 17.13, -16.04, 15.55, -4.008, 17.13, -16.04, 17.13, -16.04, 15.55, -4.008, 17.13, -16.04, 17.13, -16.04, 15.55, -4.008, 17.13, -16.04, 17.13, -16.04, 15.55, -4.008, 17.13, -16.04, 17.13, -16.04, 15.55, -4.008, 17.13, -16.04, 17.13, -16.04, 15.55, -4.008, 17.13, -16.04, 17.13, -16.04, 15.55, -4.008, 17.13, -16.04, 17.13, -16.04, 15.55, -4.008, 17.13, -16.04, 17.13, -16.04, 15.55, -4.008, 17.13, -16.04, 17.13, -16.04, 15.55, 16.8, -11.05, 16.8, -25.21, 23.33, -25.21, 16.8, -11.05, 16.8, -25.21, 23.33, -25.21, 16.8, -11.05, 16.8, -25.21, 23.33, -25.21, 16.8, -11.05, 16.8, -25.21, 23.33, -25.21, 16.8, -11.05, 16.8, -25.21, 23.33, -25.21, 16.8, -11.05, 16.8, -25.21, 23.33, -25.21, 16.8, -11.05, 16.8, -25.21, 23.33, -25.21, 16.8, -11.05, 16.8, -25.21, 23.33, -25.21, 16.8, -11.05, 16.8, -25.21, 23.33, -25.21, 16.8, -11.05, 16.8, -25.21, 23.33, -25.21, 16.8, -11.05, 16.8, -25.21, 23.33, -25.21, 16.8, -11.05, 16.8, -25.21, 23.33, -25.21, 16.8, -11.05, 16.8, -25.21, 23.33, -25.21, 16.8, -11.05, 16.8, -25.21, 23.33, -25.21, 16.8, -11.05, 16.8, -25.21, 23.33, -25.21, 16.8, -11.05, 16.8, -25.21, 23.33, -25.21, 16.8, -11.05, 16.8, -25.21, 23.33, -25.21, 16.8, -11.05, 16.8, -25.21, 23.33, -25.21, 23.33, 5.832, 21.38, 7.776, 7.776, 7.776, 23.33, 5.832, 21.38, 7.776, 7.776, 7.776, -16.8, -25.21, -16.8, -11.05, -23.33, -11.05, -23.33, -11.05, -23.33, -25.21, -16.8, -25.21, -7.776, -2.362, -7.776, 17.91, -10.14, 17.91, -10.14, 17.91, -10.14, 13.19, -7.776, -2.362, -10.14, 13.19, -16.8, -2.362, -7.776, -2.362, -10.14, 13.19, -16.8, 13.19, -16.8, -2.362, -16.8, 13.19, -23.33, 13.19, -16.8, -2.362, -23.33, 13.19, -23.33, -2.362, -16.8, -2.362, -23.33, -11.05, -23.33, -25.21, -16.8, -25.21, -16.8, -25.21, -16.8, -11.05, -23.33, -11.05, -2.362, 3.888, -2.362, 3.923e-06, 13.19, 3.923e-06, 13.19, 3.923e-06, 5.413, 7.776, -2.362, 3.888, 13.19, 3.923e-06, 13.19, 7.776, 5.413, 7.776, -2.362, 5.832, -2.362, 3.888, 5.413, 7.776, 2.894, -9.263, 3.366, -11.97, 10.91, -9.263, -23.33, 13.19, -23.33, 5.413, -21.38, -2.362, -21.38, -2.362, -16.8, 13.19, -23.33, 13.19, -21.38, -2.362, -7.776, -2.362, -16.8, 13.19, -7.776, -2.362, -10.14, 3.346, -16.8, 13.19, -7.776, -2.362, -7.776, 3.346, -10.14, 3.346, -16.8, 13.19, -10.14, 3.346, -10.14, 13.19, -16.8, 3.923e-06, -7.776, 3.923e-06, -7.776, 7.776, -7.776, 7.776, -16.8, 3.888, -16.8, 3.923e-06, -7.776, 7.776, -23.33, 3.888, -16.8, 3.888, -7.776, 7.776, -23.33, 5.832, -23.33, 3.888, -7.776, 7.776, -21.38, 7.776, -23.33, 5.832, 10.14, 13.19, 10.14, 17.91, 7.776, 17.91, 10.14, 13.19, 7.776, 17.91, 7.776, -2.362, 10.14, 13.19, 7.776, -2.362, 16.8, -2.362, 16.8, 13.19, 10.14, 13.19, 16.8, -2.362, 16.8, 13.19, 16.8, -2.362, 23.33, -2.362, 23.33, -2.362, 23.33, 13.19, 16.8, 13.19, -25.21, 3.888, -25.21, 3.923e-06, -11.05, 3.923e-06, -11.05, 3.923e-06, -11.05, 3.888, -25.21, 3.888, -3.366, -11.97, -2.894, -9.263, -10.91, -9.263, 2.362, 3.888, 2.362, 5.832, -5.413, 7.776, -5.413, 7.776, 2.362, 3.923e-06, 2.362, 3.888, -5.413, 7.776, -13.19, 3.923e-06, 2.362, 3.923e-06, -5.413, 7.776, -13.19, 7.776, -13.19, 3.923e-06, 25.21, 3.923e-06, 25.21, 3.888, 11.05, 3.888, 11.05, 3.888, 11.05, 3.923e-06, 25.21, 3.923e-06, 25.21, 3.923e-06, 25.21, 3.888, 11.05, 3.888, 11.05, 3.888, 11.05, 3.923e-06, 25.21, 3.923e-06, -25.21, 3.888, -25.21, 3.923e-06, -11.05, 3.923e-06, -11.05, 3.923e-06, -11.05, 3.888, -25.21, 3.888, 4.008, 17.13, 2.563, 15.55, 16.04, 15.55, 16.04, 15.55, 16.04, 17.13, 4.008, 17.13, -2.85, 15.55, 2.85, 15.55, 2.85, 17.13, 2.85, 17.13, -2.85, 17.13, -2.85, 15.55, 7.776, 3.346, 7.776, -2.362, 21.38, -2.362, 21.38, -2.362, 10.14, 3.346, 7.776, 3.346, 21.38, -2.362, 10.14, 13.19, 10.14, 3.346, 21.38, -2.362, 16.8, 13.19, 10.14, 13.19, 21.38, -2.362, 23.33, 13.19, 16.8, 13.19, 21.38, -2.362, 23.33, 5.413, 23.33, 13.19, -2.85, 13.19, 2.85, 13.19, 2.85, 15.33, 2.85, 15.33, -2.85, 15.33, -2.85, 13.19, 16.8, -11.05, 16.8, -25.21, 23.33, -25.21, 23.33, -25.21, 23.33, -11.05, 16.8, -11.05, -2.85, 16.04, -2.85, 4.008, 2.85, 4.008, 2.85, 4.008, 2.85, 16.04, -2.85, 16.04, -16.04, 15.55, -2.563, 15.55, -4.008, 17.13, -4.008, 17.13, -16.04, 17.13, -16.04, 15.55, 23.33, -25.21, 23.33, -11.05, 16.8, -11.05, 16.8, -11.05, 16.8, -25.21, 23.33, -25.21, 16.8, 3.888, 23.33, 3.888, 23.33, 5.832, 16.8, 3.888, 23.33, 5.832, 7.776, 7.776, 16.8, 3.923e-06, 16.8, 3.888, 7.776, 7.776, 7.776, 7.776, 7.776, 3.923e-06, 16.8, 3.923e-06, 23.33, 5.832, 21.38, 7.776, 7.776, 7.776, -10.14, 3.923e-06, -7.776, 3.923e-06, -7.776, 12.5, -7.776, 12.5, -10.14, 12.5, -10.14, 3.923e-06, -10.14, 17.91, -10.14, 3.346, -7.776, 3.346, -7.776, 3.346, -7.776, 17.91, -10.14, 17.91, 13.19, 7.776, 13.19, 3.923e-06, 17.91, 3.923e-06, 13.19, 7.776, 17.91, 3.923e-06, 17.91, 12.5, 13.19, 7.776, 17.91, 12.5, 3.346, 12.5, 3.346, 12.5, 3.346, 7.776, 13.19, 7.776, -10.14, 7.776, -7.776, 7.776, -7.776, 12.5, -7.776, 12.5, -10.14, 12.5, -10.14, 7.776, 7.776, 17.91, 7.776, 3.346, 10.14, 3.346, 10.14, 3.346, 10.14, 17.91, 7.776, 17.91, -3.346, 7.776, -3.346, 12.5, -17.91, 12.5, -17.91, 12.5, -13.19, 7.776, -3.346, 7.776, -17.91, 12.5, -13.19, 3.923e-06, -13.19, 7.776, -17.91, 12.5, -17.91, 3.923e-06, -13.19, 3.923e-06, 7.776, 12.5, 7.776, 3.923e-06, 10.14, 3.923e-06, 10.14, 3.923e-06, 10.14, 12.5, 7.776, 12.5, 7.776, 7.776, 10.14, 7.776, 10.14, 12.5, 10.14, 12.5, 7.776, 12.5, 7.776, 7.776])
me_spacecraft2.materials.append(mat_glass)
me_spacecraft2.materials.append(mat_metal)
me_spacecraft2.materials.append(mat_metaldark)
me_spacecraft2.materials.append(mat_dark)
me_spacecraft2.materials.append(mat_engine)
me_spacecraft2.update()
me_spacecraft2.normals_split_custom_set([tuple(v) for v in zip(*[iter([-0.003932, 0.003932, 1.0, -0.003932, 0.003932, 1.0, -0.003932, 0.003932, 1.0, -0.003932, 0.003932, 1.0, -0.003932, 0.003932, 1.0, -0.003932, 0.003932, 1.0, -0.003932, 0.003932, 1.0, -0.003932, 0.003932, 1.0, -0.003932, 0.003932, 1.0, -0.003932, 0.003932, 1.0, -0.003932, 0.003932, 1.0, -0.003932, 0.003932, 1.0, -0.003932, 0.003932, -1.0, -0.003932, 0.003932, -1.0, -0.003932, 0.003932, -1.0, -0.003932, 0.003932, -1.0, -0.003932, 0.003932, -1.0, -0.003932, 0.003932, -1.0, -0.003925, 0.9451, -0.3268, -0.003925, 0.9451, -0.3268, -0.003925, 0.9451, -0.3268, -0.003925, 0.9451, -0.3268, -0.003925, 0.9451, -0.3268, -0.003925, 0.9451, -0.3268, -1.0, 0.003925, 1.11e-05, -1.0, 0.003921, 1.129e-05, -1.0, 0.003922, 1.125e-05, -1.0, 0.003917, 1.152e-05, -1.0, 0.003926, 1.107e-05, -1.0, 0.00392, 1.137e-05, -1.0, 0.003926, 1.159e-05, -1.0, 0.003912, 1.222e-05, -1.0, 0.003924, 1.167e-05, -1.0, 0.003928, 8.328e-06, -1.0, 0.003926, 8.449e-06, -1.0, 0.003924, 8.553e-06, 1.0, 0.003924, 9.939e-06, 1.0, 0.003921, 1.011e-05, 1.0, 0.003923, 9.982e-06, 1.0, 0.00392, 1.274e-05, 1.0, 0.003917, 1.293e-05, 1.0, 0.003929, 1.234e-05, 1.0, 0.003925, 8.866e-06, 1.0, 0.003923, 8.923e-06, 1.0, 0.003932, 8.518e-06, 1.0, 0.003925, 1.081e-05, 1.0, 0.003924, 1.087e-05, 1.0, 0.003917, 1.118e-05, -0.003932, 0.003932, 1.0, -0.003932, 0.003932, 1.0, -0.003932, 0.003932, 1.0, -0.003932, 0.003932, 1.0, -0.003932, 0.003932, 1.0, -0.003932, 0.003932, 1.0, -0.003931, 1.0, -7.502e-08, -0.003931, 1.0, 0.0, -0.003931, 1.0, 3.449e-07, -0.003883, 1.0, -2.464e-07, -0.003883, 1.0, -1.855e-07, -0.003883, 1.0, 1.049e-07, 1.0, 0.003883, 0.0, 1.0, 0.003883, 1.864e-07, 1.0, 0.003883, 2.466e-07, 1.0, 0.003883, -3.707e-07, 1.0, 0.003883, 1.697e-10, 1.0, 0.003883, -3.9e-08, -0.003883, 1.0, -1.167e-07, -0.003883, 1.0, 0.0, -0.003883, 1.0, -3.527e-08, -0.003883, 1.0, -3.952e-08, -0.003883, 1.0, -1.855e-07, -0.003883, 1.0, -1.289e-07, 1.0, 0.003883, 0.0, 1.0, 0.003883, 1.864e-07, 1.0, 0.003883, -9.092e-08, 1.0, 0.003883, 1.246e-07, 1.0, 0.003883, 1.697e-10, 1.0, 0.003883, 4.261e-08, -0.003932, 0.003932, -1.0, -0.003932, 0.003932, -1.0, -0.003932, 0.003932, -1.0, -0.003932, 0.003932, -1.0, -0.003932, 0.003932, -1.0, -0.003932, 0.003932, -1.0, -0.003932, 0.003932, 1.0, -0.003932, 0.003932, 1.0, -0.003932, 0.003932, 1.0, -0.003931, 0.003931, 1.0, -0.003931, 0.003931, 1.0, -0.00393, 0.003932, 1.0, -0.003934, 0.003932, 1.0, -0.003934, 0.003932, 1.0, -0.003934, 0.003933, 1.0, -0.003932, 0.003932, 1.0, -0.003932, 0.003932, 1.0, -0.003932, 0.003932, 1.0, -0.003933, 0.003933, 1.0, -0.003933, 0.003934, 1.0, -0.003933, 0.003933, 1.0, -0.003932, 0.003932, 1.0, -0.003932, 0.003932, 1.0, -0.003932, 0.003932, 1.0, -0.00393, 0.003932, 1.0, -0.00393, 0.003932, 1.0, -0.00393, 0.003932, 1.0, -0.003932, 0.003932, 1.0, -0.003932, 0.003932, 1.0, -0.003932, 0.003932, 1.0, 1.0, 0.003919, 9.082e-06, 1.0, 0.003921, 9.006e-06, 1.0, 0.003931, 8.503e-06, 1.0, 0.003917, 1.98e-05, 1.0, 0.00392, 1.964e-05, 1.0, 0.003924, 1.949e-05, 1.0, 0.003924, 1.088e-05, 1.0, 0.003925, 1.083e-05, 1.0, 0.003921, 1.103e-05, 1.0, 0.003925, 1.098e-05, 1.0, 0.003925, 1.096e-05, 1.0, 0.003924, 1.098e-05, 1.0, 0.003919, 1.083e-05, 1.0, 0.00392, 1.081e-05, 1.0, 0.003925, 1.056e-05, 1.0, 0.003922, 1.951e-05, 1.0, 0.003918, 1.966e-05, 1.0, 0.00393, 1.911e-05, -1.0, 0.003883, -3.725e-07, -1.0, 0.003883, -3.395e-10, -1.0, 0.003883, 0.0, -0.003932, 0.003932, 1.0, -0.003932, 0.003932, 1.0, -0.003932, 0.003932, 1.0, -0.003932, 0.003932, 1.0, -0.003932, 0.003932, 1.0, -0.003932, 0.003932, 1.0, -0.003883, 1.0, -3.074e-07, -0.003883, 1.0, 0.0, -0.003883, 1.0, -2.525e-07, -0.003883, 1.0, -1.025e-07, -0.003883, 1.0, -1.855e-07, -0.003883, 1.0, -7.777e-08, -0.003934, 0.9843, -0.1764, -0.003927, 0.9843, -0.1764, -0.003922, 0.9451, -0.3268, -0.003921, 0.9451, -0.3268, -0.003921, 0.9451, -0.3268, -0.003913, 0.9843, -0.1764, -0.003883, -1.0, -1.981e-07, -0.003883, -1.0, 0.0, -0.003883, -1.0, 2.427e-07, -0.003883, -1.0, 1.705e-07, -0.003883, -1.0, 1.855e-07, -0.003883, -1.0, 1.512e-07, 0.9922, 0.003916, -0.125, 0.9922, 0.003918, -0.125, 1.0, 0.003927, 4.247e-07, 1.0, 0.003917, 6.258e-07, 1.0, 0.003917, 6.258e-07, 0.9922, 0.003918, -0.125, -0.003931, 1.0, -1.317e-08, -0.003931, 1.0, 0.0, -0.003931, 1.0, -1.461e-07, -0.003883, 1.0, -2.27e-07, -0.003883, 1.0, -1.855e-07, -0.003883, 1.0, 7.94e-08, -0.9922, 0.003917, -0.125, -0.9922, 0.003918, -0.125, -1.0, 0.003915, 1.714e-07, -1.0, 0.003921, -1.937e-07, -1.0, 0.003916, -7.87e-08, -0.9922, 0.003918, -0.125, -0.003932, 0.003932, -1.0, -0.003932, 0.003932, -1.0, -0.003932, 0.003932, -1.0, -0.003932, 0.003932, -1.0, -0.003932, 0.003932, -1.0, -0.003932, 0.003932, -1.0, -1.0, 0.003883, -1.783e-07, -1.0, 0.003883, -1.697e-10, -1.0, 0.003883, -1.29e-07, -1.0, 0.003883, 0.0, -1.0, 0.003883, -1.864e-07, -1.0, 0.003883, 2.328e-08, 1.0, 0.003883, 0.0, 1.0, 0.003883, 1.864e-07, 1.0, 0.003883, -2.328e-08, 1.0, 0.003883, 1.783e-07, 1.0, 0.003883, 1.697e-10, 1.0, 0.003883, 1.29e-07, -0.003883, -1.0, -1.444e-07, -0.003883, -1.0, 0.0, -0.003883, -1.0, -2.338e-07, -0.003931, -1.0, 1.459e-07, -0.003931, -1.0, 1.878e-07, -0.003931, -1.0, 1.395e-07, -0.003883, 1.0, 7.216e-08, -0.003883, 1.0, 0.0, -0.003883, 1.0, 4.761e-08, -0.003931, 1.0, 2.466e-08, -0.003931, 1.0, -1.878e-07, -0.003931, 1.0, -7.183e-08, -0.003932, 0.003932, 1.0, -0.003932, 0.003932, 1.0, -0.003932, 0.003932, 1.0, -0.003932, 0.003932, 1.0, -0.003932, 0.003932, 1.0, -0.003932, 0.003932, 1.0, -1.0, 0.003883, -1.246e-07, -1.0, 0.003883, -1.697e-10, -1.0, 0.003883, -4.261e-08, -1.0, 0.003883, 0.0, -1.0, 0.003883, -1.864e-07, -1.0, 0.003883, 9.092e-08, -0.003932, 0.003932, 1.0, -0.003932, 0.003932, 1.0, -0.003932, 0.003932, 1.0, -0.003932, 0.003932, 1.0, -0.003932, 0.003932, 1.0, -0.003932, 0.003932, 1.0, -0.003883, -1.0, 1.167e-07, -0.003883, -1.0, 0.0, -0.003883, -1.0, 3.527e-08, -0.003883, -1.0, 3.952e-08, -0.003883, -1.0, 1.855e-07, -0.003883, -1.0, 1.289e-07, -0.003932, 0.003932, 1.0, -0.003932, 0.003932, 1.0, -0.003932, 0.003932, 1.0, -0.003932, 0.003932, 1.0, -0.003932, 0.003932, 1.0, -0.003932, 0.003932, 1.0, -0.003932, 0.003932, -1.0, -0.003932, 0.003932, -1.0, -0.003932, 0.003932, -1.0, -0.003932, 0.003932, -1.0, -0.003932, 0.003932, -1.0, -0.003932, 0.003932, -1.0, -1.0, 0.003931, 4.502e-07, -1.0, 0.003931, -1.718e-10, -1.0, 0.003931, -1.449e-07, -1.0, 0.003883, -2.095e-08, -1.0, 0.003883, -1.697e-10, -1.0, 0.003883, 6.752e-08, -1.0, 0.003883, 0.0, -1.0, 0.003883, -2.362e-07, -1.0, 0.003883, 2.615e-07, -1.0, 0.003883, 5.658e-08, -1.0, 0.003883, 3.339e-07, -1.0, 0.003883, -2.899e-08, -1.0, 0.003883, 2.778e-07, -1.0, 0.003883, 1.814e-07, -1.0, 0.003883, 2.456e-08, -1.0, 0.003883, -8.306e-08, -1.0, 0.003883, 0.0, -1.0, 0.003883, -4.657e-08, 1.0, 0.003883, 0.0, 1.0, 0.003883, 1.864e-07, 1.0, 0.003883, 1.471e-07, 1.0, 0.003883, -1.993e-07, 1.0, 0.003883, -3.853e-08, 1.0, 0.003883, -3.958e-09, 1.0, 0.003883, 4.156e-08, 1.0, 0.003883, 5.378e-08, 1.0, 0.003883, -6.089e-08, 1.0, 0.003883, -2.754e-07, 1.0, 0.003883, -3e-07, 1.0, 0.003883, 2.258e-07, 1.0, 0.003883, -9.969e-08, 1.0, 0.003883, -1.855e-07, 1.0, 0.003883, -1.515e-07, -1.0, 0.003922, 1.123e-05, -1.0, 0.003921, 1.124e-05, -1.0, 0.003922, 1.123e-05, -1.0, 0.003915, 1.159e-05, -1.0, 0.003921, 1.131e-05, -1.0, 0.003913, 1.165e-05, -1.0, 0.003915, 1.157e-05, -1.0, 0.003924, 1.112e-05, -1.0, 0.003921, 1.129e-05, -1.0, 0.003918, 2.057e-05, -1.0, 0.003924, 2.03e-05, -1.0, 0.003923, 2.034e-05, 1.0, 0.003883, 0.0, 1.0, 0.003883, 0.0, 1.0, 0.003883, 3.725e-07, -1.0, 0.003926, 9.313e-06, -1.0, 0.003926, 9.319e-06, -1.0, 0.003924, 9.401e-06, -1.0, 0.003917, 2.074e-05, -1.0, 0.003917, 2.072e-05, -1.0, 0.003918, 2.071e-05, -0.003931, 1.0, 3.186e-07, -0.003931, 1.0, 0.0, -0.003931, 1.0, 2.448e-07, -0.003883, 1.0, 1.044e-07, -0.003883, 1.0, -1.855e-07, -0.003883, 1.0, -8.405e-08, -0.003883, 1.0, 2.626e-07, -0.003883, 1.0, -3.648e-07, -0.003911, 0.9843, -0.1764, -0.00391, 0.9843, -0.1764, -0.003912, 0.9843, -0.1764, -0.003883, 1.0, 2.099e-07, -0.003933, 0.9843, -0.1764, -0.003883, 1.0, -1.157e-06, -0.003883, 1.0, -9.205e-07, -0.00393, 0.9843, -0.1764, -0.003883, 1.0, -3.611e-07, -0.003883, 1.0, -1.51e-07, -0.003883, 1.0, -2.258e-08, -0.003883, 1.0, -8.124e-08, -0.003883, 1.0, 5.183e-07, -0.003883, 1.0, -3.09e-07, -0.003883, 1.0, -3.594e-07, -0.003883, 1.0, -2.258e-08, -0.003883, 1.0, 8.32e-07, -0.003883, 1.0, 1.007e-06, -0.003883, 1.0, 5.115e-07, -0.003883, 1.0, 1.049e-07, -0.003923, 0.9843, -0.1764, -0.003883, 1.0, 1.312e-07, -0.003925, 1.0, 1.873e-05, -0.003907, 1.0, 1.914e-05, -0.003916, 0.9843, -0.1764, -0.003917, 0.9843, -0.1764, -0.003916, 0.9843, -0.1764, -0.003906, 1.0, 1.936e-05, -0.00391, 0.7098, 0.7044, -0.00391, 0.7098, 0.7044, -0.00391, 0.7098, 0.7044, -0.00391, 0.7098, 0.7044, -0.00391, 0.7098, 0.7044, -0.00391, 0.7098, 0.7044, 1.0, 0.003883, 0.0, 1.0, 0.003883, 1.864e-07, 1.0, 0.003883, -1.645e-07, 1.0, 0.003883, 2.043e-07, 1.0, 0.003883, 1.697e-10, 1.0, 0.003883, -1.532e-07, -1.0, 0.003883, -2.043e-07, -1.0, 0.003883, -1.697e-10, -1.0, 0.003883, 1.532e-07, -1.0, 0.003883, 0.0, -1.0, 0.003883, -1.864e-07, -1.0, 0.003883, 1.645e-07, -0.003883, -1.0, -7.216e-08, -0.003883, -1.0, 0.0, -0.003883, -1.0, -4.761e-08, -0.003931, -1.0, -2.466e-08, -0.003931, -1.0, 1.878e-07, -0.003931, -1.0, 7.183e-08, -1.0, 0.003883, 3.707e-07, -1.0, 0.003883, -1.697e-10, -1.0, 0.003883, 3.9e-08, -1.0, 0.003883, 0.0, -1.0, 0.003883, -1.864e-07, -1.0, 0.003883, -2.466e-07, -0.003932, 0.003932, -1.0, -0.003932, 0.003932, -1.0, -0.003932, 0.003932, -1.0, -0.003932, 0.003932, -1.0, -0.003932, 0.003932, -1.0, -0.003932, 0.003932, -1.0, -0.003883, 1.0, 1.444e-07, -0.003883, 1.0, 0.0, -0.003883, 1.0, 2.338e-07, -0.003931, 1.0, -1.459e-07, -0.003931, 1.0, -1.878e-07, -0.003931, 1.0, -1.395e-07, -0.003913, -0.9843, -0.1764, -0.003911, -1.0, -1.982e-05, -0.003931, -1.0, -2.03e-05, -0.003938, -1.0, -2.021e-05, -0.003933, -0.9843, -0.1764, -0.003931, -0.9843, -0.1764, -0.003883, -1.0, -4.254e-08, -0.003883, -1.0, 0.0, -0.003883, -1.0, -9.377e-08, -0.003883, -1.0, -1.098e-07, -0.003883, -1.0, 2.574e-07, -0.003883, -1.0, -4.761e-08, -0.003883, -1.0, 3.564e-07, -0.003883, -1.0, 1.275e-07, -0.003883, -1.0, 9.057e-08, -0.003883, -1.0, 2.145e-08, -0.003883, -1.0, 1.296e-07, -0.003883, -1.0, 6.502e-08, -0.003931, -1.0, 3.736e-07, -0.003931, -1.0, -8.056e-08, -0.003931, -1.0, -3.332e-07, 0.0, 0.0, 0.0, 0.0, 0.0, 0.0, 0.0, 0.0, 0.0, 1.0, 0.003883, 0.0, 1.0, 0.003883, 1.864e-07, 1.0, 0.003883, -2.056e-07, 1.0, 0.003883, 0.0, 1.0, 0.003883, 1.864e-07, 1.0, 0.003883, -1.957e-07, 1.0, 0.003883, 4.657e-09, 1.0, 0.003883, 1.814e-07, 1.0, 0.003883, -8.219e-08, 1.0, 0.003931, 1.382e-07, 1.0, 0.003931, -3.555e-07, 1.0, 0.003931, -1.081e-07, -1.0, 0.003883, 3.938e-07, -1.0, 0.003883, -1.697e-10, -1.0, 0.003883, 1.68e-07, -1.0, 0.003883, -2.102e-07, -1.0, 0.003883, 1.094e-07, -1.0, 0.003883, -8.347e-08, -1.0, 0.003931, 0.0, -1.0, 0.003931, -1.887e-07, -1.0, 0.003931, -1.228e-07, -1.0, 0.003883, 3.771e-07, -1.0, 0.003883, -2.172e-07, -1.0, 0.003883, -1.072e-07, -0.003931, -1.0, -7.306e-08, -0.003931, -1.0, 0.0, -0.003931, -1.0, -4.866e-08, -0.003883, -1.0, -2.436e-08, -0.003883, -1.0, 1.855e-07, -0.003883, -1.0, 7.078e-08, -0.003932, 0.003932, 1.0, -0.003932, 0.003932, 1.0, -0.003932, 0.003932, 1.0, -0.003932, 0.003932, 1.0, -0.003932, 0.003932, 1.0, -0.003932, 0.003932, 1.0, 1.0, 0.003883, 0.0, 1.0, 0.003883, 1.864e-07, 1.0, 0.003883, -2.328e-08, 1.0, 0.003883, 1.783e-07, 1.0, 0.003883, 1.697e-10, 1.0, 0.003883, 1.29e-07, -1.0, 0.003883, -2.043e-07, -1.0, 0.003883, -1.697e-10, -1.0, 0.003883, 1.532e-07, -1.0, 0.003883, 0.0, -1.0, 0.003883, -1.864e-07, -1.0, 0.003883, 1.645e-07, -1.0, 0.003883, 1.818e-07, -1.0, 0.003883, 1.726e-07, -1.0, 0.003883, -2.894e-07, -1.0, 0.003883, 7.288e-08, -1.0, 0.003883, -5.353e-08, -1.0, 0.003883, 6.869e-08, -1.0, 0.003883, 1.743e-07, -1.0, 0.003883, 3.26e-08, -1.0, 0.003883, 2.724e-07, -1.0, 0.003883, 3.889e-07, -1.0, 0.003883, -2.172e-07, -1.0, 0.003883, -1.015e-07, -1.0, 0.003883, 0.0, -1.0, 0.003883, -1.864e-07, -1.0, 0.003883, -1.828e-08, 1.0, 0.003883, 0.0, 1.0, 0.003883, 1.864e-07, 1.0, 0.003883, -1.645e-07, 1.0, 0.003883, 2.043e-07, 1.0, 0.003883, 1.697e-10, 1.0, 0.003883, -1.532e-07, -0.003931, -1.0, 1.317e-08, -0.003931, -1.0, 0.0, -0.003931, -1.0, 1.461e-07, -0.003883, -1.0, 2.27e-07, -0.003883, -1.0, 1.855e-07, -0.003883, -1.0, -7.94e-08, -1.0, 0.003883, -1.783e-07, -1.0, 0.003883, -1.697e-10, -1.0, 0.003883, -1.29e-07, -1.0, 0.003883, 0.0, -1.0, 0.003883, -1.864e-07, -1.0, 0.003883, 2.328e-08, -0.003883, -1.0, 1.301e-08, -0.003883, -1.0, 0.0, -0.003883, -1.0, 1.439e-07, -0.003883, -1.0, 2.27e-07, -0.003883, -1.0, 1.855e-07, -0.003883, -1.0, -7.951e-08, -0.003932, 0.003932, -1.0, -0.003932, 0.003932, -1.0, -0.003932, 0.003932, -1.0, -0.003932, 0.003932, -1.0, -0.003932, 0.003932, -1.0, -0.003932, 0.003932, -1.0, -0.003902, 0.7177, 0.6964, -0.003902, 0.7177, 0.6964, -0.003902, 0.7177, 0.6964, -0.003935, 0.7176, 0.6964, -0.003935, 0.7176, 0.6964, -0.003935, 0.7176, 0.6964, 1.0, 0.003931, 0.0, 1.0, 0.003931, 1.887e-07, 1.0, 0.003931, -3.539e-08, 1.0, 0.003931, -6.123e-08, 1.0, 0.003931, 9.08e-08, 1.0, 0.003931, 3.097e-08, 1.0, 0.003883, 2.716e-07, 1.0, 0.003883, -1.019e-07, 1.0, 0.003883, 1.144e-07, 1.0, 0.003883, -2.754e-07, 1.0, 0.003883, -3e-07, 1.0, 0.003883, 2.258e-07, 1.0, 0.003883, -9.969e-08, 1.0, 0.003883, -1.855e-07, 1.0, 0.003883, -1.515e-07, -0.003909, -0.7098, -0.7044, -0.003909, -0.7098, -0.7044, -0.003909, -0.7098, -0.7044, -0.003909, -0.7098, -0.7044, -0.003909, -0.7098, -0.7044, -0.003909, -0.7098, -0.7044, -0.003909, -0.7098, -0.7044, -0.003909, -0.7098, -0.7044, -0.003909, -0.7098, -0.7044, -0.003909, -0.7098, -0.7044, -0.003909, -0.7098, -0.7044, -0.003909, -0.7098, -0.7044, -0.9765, 0.003944, -0.2156, -0.9765, 0.003944, -0.2156, -0.9922, 0.003915, -0.1249, -0.9922, 0.003918, -0.1249, -0.9922, 0.003919, -0.1249, -0.9765, 0.003901, -0.2156, -0.003944, -0.9765, -0.2156, -0.003925, -0.9922, -0.1249, -0.003923, -0.9922, -0.1249, -0.003914, -0.9922, -0.1249, -0.003943, -0.9765, -0.2156, -0.003944, -0.9765, -0.2156, -0.003883, 1.0, -1.167e-07, -0.003883, 1.0, 0.0, -0.003883, 1.0, -3.504e-08, -0.003883, 1.0, -3.952e-08, -0.003883, 1.0, -1.855e-07, -0.003883, 1.0, -1.292e-07, 1.0, 0.003883, 0.0, 1.0, 0.003883, 1.864e-07, 1.0, 0.003883, -9.092e-08, 1.0, 0.003883, 1.246e-07, 1.0, 0.003883, 1.697e-10, 1.0, 0.003883, 4.261e-08, -0.003913, -0.9843, -0.1764, -0.003911, -1.0, -1.974e-05, -0.003931, -1.0, -2.021e-05, -0.003938, -1.0, -2.032e-05, -0.003913, -0.9843, -0.1764, -0.003912, -0.9843, -0.1764, -0.003883, 1.0, -7.411e-08, -0.003883, 1.0, 0.0, -0.003883, 1.0, 3.412e-07, -0.003931, 1.0, -2.495e-07, -0.003931, 1.0, -1.878e-07, -0.003931, 1.0, 1.061e-07, 0.9765, 0.003901, -0.2156, 0.9765, 0.003901, -0.2156, 0.9922, 0.003916, -0.1249, 0.9922, 0.003927, -0.1249, 0.9922, 0.003925, -0.1249, 0.9765, 0.0039, -0.2156, -0.003932, 0.003932, 1.0, -0.003932, 0.003932, 1.0, -0.003932, 0.003932, 1.0, -0.003932, 0.003932, 1.0, -0.003932, 0.003932, 1.0, -0.003932, 0.003932, 1.0, -0.003883, -1.0, -1.981e-07, -0.003883, -1.0, 0.0, -0.003883, -1.0, 2.424e-07, -0.003883, -1.0, 1.705e-07, -0.003883, -1.0, 1.855e-07, -0.003883, -1.0, 1.509e-07, -0.9922, 0.003923, -0.1249, -0.9922, 0.003924, -0.1249, -1.0, 0.003883, 5.611e-08, -1.0, 0.003883, 0.0, -1.0, 0.003883, -1.864e-07, -0.9922, 0.003918, -0.1249, -1.0, 0.003883, 1.818e-07, -1.0, 0.003883, 1.726e-07, -1.0, 0.003883, -2.894e-07, -1.0, 0.003883, 6.38e-08, -1.0, 0.003883, 2.979e-08, -1.0, 0.003883, 6.869e-08, -1.0, 0.003883, -1.094e-08, -1.0, 0.003883, 1.7e-07, -1.0, 0.003883, 8.557e-08, -1.0, 0.003883, 3.889e-07, -1.0, 0.003883, -2.172e-07, -1.0, 0.003883, -1.015e-07, -1.0, 0.003883, 0.0, -1.0, 0.003883, -1.864e-07, -1.0, 0.003883, -1.828e-08, -0.003932, 0.003932, 1.0, -0.003932, 0.003932, 1.0, -0.003932, 0.003932, 1.0, -0.003932, 0.003932, 1.0, -0.003932, 0.003932, 1.0, -0.003932, 0.003932, 1.0, -0.003925, 1.0, 1.878e-05, -0.003907, 1.0, 1.92e-05, -0.003916, 0.9843, -0.1764, -0.003917, 0.9843, -0.1764, -0.003916, 0.9843, -0.1764, -0.003906, 1.0, 1.925e-05, 0.9922, 0.003927, -0.1249, 0.9922, 0.003912, -0.1249, 1.0, 0.003883, 4.389e-08, 1.0, 0.003883, 1.33e-07, 1.0, 0.003883, 1.697e-10, 0.9922, 0.003918, -0.1249, -0.003932, 0.003932, 1.0, -0.003932, 0.003932, 1.0, -0.003932, 0.003932, 1.0, -0.003932, 0.003932, 1.0, -0.003932, 0.003932, 1.0, -0.003932, 0.003932, 1.0, -1.0, 0.003883, -1.246e-07, -1.0, 0.003883, -1.697e-10, -1.0, 0.003883, -4.261e-08, -1.0, 0.003883, 0.0, -1.0, 0.003883, -1.864e-07, -1.0, 0.003883, 9.092e-08, 1.0, 0.003883, -2.671e-07, 1.0, 0.003883, 0.0, 1.0, 0.003883, -1.49e-08, 1.0, 0.003883, -6.173e-08, 1.0, 0.003883, 1.83e-07, 1.0, 0.003883, -8.021e-08, 1.0, 0.003883, 1.204e-07, 1.0, 0.003883, 8.965e-09, 1.0, 0.003883, 1.274e-07, 1.0, 0.003931, 9.459e-08, 1.0, 0.003931, 0.0, 1.0, 0.003931, 1.907e-07, 1.0, 0.003883, -2.54e-07, 1.0, 0.003883, 1.697e-10, 1.0, 0.003883, -1.659e-08, 1.0, 0.003883, 3.12e-07, 1.0, 0.003883, 2.095e-08, 1.0, 0.003883, 1.697e-10, -0.9922, 0.003917, -0.125, -0.9922, 0.003918, -0.125, -1.0, 0.003915, 9.909e-07, -1.0, 0.003921, 6.407e-07, -1.0, 0.003916, 7.714e-07, -0.9922, 0.003918, -0.125, -0.003932, 0.003932, 1.0, -0.003932, 0.003932, 1.0, -0.003932, 0.003932, 1.0, -0.003932, 0.003932, 1.0, -0.003932, 0.003932, 1.0, -0.003932, 0.003932, 1.0, -0.003927, 0.9922, -0.1249, -0.003925, 0.9922, -0.1249, -0.003944, 0.9765, -0.2156, -0.003944, 0.9765, -0.2156, -0.003943, 0.9765, -0.2156, -0.003916, 0.9922, -0.1249, -0.003932, 0.003932, 1.0, -0.003932, 0.003932, 1.0, -0.003932, 0.003932, 1.0, -0.003931, 0.003931, 1.0, -0.003931, 0.003931, 1.0, -0.00393, 0.003932, 1.0, -0.003934, 0.003932, 1.0, -0.003934, 0.003932, 1.0, -0.003934, 0.003933, 1.0, -0.003932, 0.003932, 1.0, -0.003932, 0.003932, 1.0, -0.003932, 0.003932, 1.0, -0.003933, 0.003933, 1.0, -0.003933, 0.003934, 1.0, -0.003933, 0.003933, 1.0, -0.003932, 0.003932, 1.0, -0.003932, 0.003932, 1.0, -0.003932, 0.003932, 1.0, -0.00393, 0.003932, 1.0, -0.00393, 0.003932, 1.0, -0.00393, 0.003932, 1.0, -0.003932, 0.003932, 1.0, -0.003932, 0.003932, 1.0, -0.003932, 0.003932, 1.0, -0.003932, 0.003932, 1.0, -0.003932, 0.003932, 1.0, -0.003932, 0.003932, 1.0, -0.003931, 0.003931, 1.0, -0.003931, 0.003931, 1.0, -0.00393, 0.003932, 1.0, -0.003934, 0.003932, 1.0, -0.003934, 0.003932, 1.0, -0.003933, 0.003932, 1.0, -0.003932, 0.003932, 1.0, -0.003932, 0.003932, 1.0, -0.003932, 0.003932, 1.0, -0.003934, 0.003932, 1.0, -0.003934, 0.003932, 1.0, -0.003934, 0.003932, 1.0, -0.003932, 0.003932, 1.0, -0.003932, 0.003932, 1.0, -0.003932, 0.003932, 1.0, -0.00393, 0.003932, 1.0, -0.003931, 0.003932, 1.0, -0.003931, 0.003932, 1.0, -0.003932, 0.003932, 1.0, -0.003932, 0.003932, 1.0, -0.003932, 0.003932, 1.0, -0.003915, -0.9922, -0.1249, -0.003883, -1.0, 0.0, -0.003883, -1.0, 2.742e-07, -0.003883, -1.0, -5.029e-08, -0.00393, -0.9922, -0.1249, -0.003932, -0.9922, -0.1249, -0.003931, 1.0, 7.306e-08, -0.003931, 1.0, 0.0, -0.003931, 1.0, 4.866e-08, -0.003883, 1.0, 2.436e-08, -0.003883, 1.0, -1.855e-07, -0.003883, 1.0, -7.078e-08, 0.9922, 0.003916, -0.125, 0.9922, 0.003918, -0.125, 1.0, 0.003927, -4.098e-07, 1.0, 0.003917, -2.682e-07, 1.0, 0.003917, -2.547e-07, 0.9922, 0.003918, -0.125, -0.003883, 1.0, -1.301e-08, -0.003883, 1.0, 0.0, -0.003883, 1.0, -1.439e-07, -0.003883, 1.0, -2.27e-07, -0.003883, 1.0, -1.855e-07, -0.003883, 1.0, 7.951e-08, -0.003883, 1.0, 1.499e-07, -0.003924, 0.9922, -0.1249, -0.003919, 0.9922, -0.1249, -0.003921, 0.9922, -0.1249, -0.003883, 1.0, -1.855e-07, -0.003883, 1.0, -1.404e-07, -0.003883, -1.0, 1.167e-07, -0.003883, -1.0, 0.0, -0.003883, -1.0, 3.504e-08, -0.003883, -1.0, 3.952e-08, -0.003883, -1.0, 1.855e-07, -0.003883, -1.0, 1.292e-07, -0.003883, -1.0, 5.374e-08, -0.003883, -1.0, 0.0, -0.003883, -1.0, 3.341e-08, -0.003883, -1.0, 2.492e-07, -0.003883, -1.0, 1.855e-07, -0.003883, -1.0, 1.562e-07, -0.003883, -1.0, -2.147e-07, -0.003883, -1.0, 0.0, -0.003883, -1.0, -8.484e-08, -0.003883, -1.0, 1.719e-07, -0.003883, -1.0, 6.828e-08, -0.003883, -1.0, -1.025e-07, -0.003883, -1.0, 1.206e-07, -0.003883, -1.0, 2.595e-07, -0.003883, -1.0, -6.228e-08, -0.003883, -1.0, 0.0, -0.003883, -1.0, -1.864e-07, -0.003883, -1.0, 3.648e-07, -0.003883, -1.0, 0.0, -0.003883, -1.0, -1.7e-08, -0.003883, -1.0, 4.129e-07, -0.003883, -1.0, -9.519e-08, -0.003883, -1.0, 1.855e-07, -0.003883, -1.0, 1.715e-07, -0.003931, 1.0, -5.44e-08, -0.003931, 1.0, 0.0, -0.003931, 1.0, -3.434e-08, -0.003883, 1.0, -2.492e-07, -0.003883, 1.0, -1.855e-07, -0.003883, 1.0, -1.567e-07, -1.0, 0.003883, -5.613e-08, -1.0, 0.003883, -1.697e-10, -1.0, 0.003883, 2.585e-07, -1.0, 0.003883, -2.005e-07, -1.0, 0.003883, -1.059e-08, -1.0, 0.003883, -2.818e-07, -1.0, 0.003883, 0.0, -1.0, 0.003883, -1.864e-07, -1.0, 0.003883, -1.175e-07, -1.0, 0.003931, 2.037e-07, -1.0, 0.003931, 1.345e-07, -1.0, 0.003931, 2.416e-07, -0.6941, 0.6941, -0.1908, -0.6941, 0.6941, -0.1908, -0.6941, 0.6941, -0.1908, -0.003931, 1.0, 2.399e-07, -0.003931, 1.0, 1.135e-07, -0.003931, 1.0, 1.806e-07, -0.003883, 1.0, -2.929e-07, -0.003883, 1.0, 7.945e-09, -0.003883, 1.0, 1.136e-07, -0.003883, 1.0, 1.38e-08, -0.003883, 1.0, 1.449e-07, -0.003883, 1.0, -4.587e-08, -0.003931, 1.0, -3.289e-07, -0.003931, 1.0, 2.915e-07, -0.003931, 1.0, -6.985e-10, -0.003883, 1.0, 1.947e-07, -0.003883, 1.0, -1.855e-07, -0.003883, 1.0, -1.724e-07, -0.003883, 1.0, 2.026e-08, -0.003883, 1.0, 1.405e-07, -0.003883, 1.0, -1.855e-07, -0.003932, 0.003932, -1.0, -0.003932, 0.003932, -1.0, -0.003932, 0.003932, -1.0, -0.003932, 0.003932, -1.0, -0.003932, 0.003932, -1.0, -0.003932, 0.003932, -1.0, -0.003932, 0.003932, -1.0, -0.003932, 0.003932, -1.0, -0.003932, 0.003932, -1.0, -0.003932, 0.003932, -1.0, -0.003932, 0.003932, -1.0, -0.003932, 0.003932, -1.0, -0.003932, 0.003932, -1.0, -0.003932, 0.003932, -1.0, -0.003932, 0.003932, -1.0, -0.003931, -1.0, -5.431e-08, -0.003931, -1.0, 0.0, -0.003931, -1.0, 1.595e-08, -0.003883, -1.0, 5.425e-08, -0.003883, -1.0, -2.484e-07, -0.003883, -1.0, 1.859e-07, -0.003883, -1.0, -3.369e-07, -0.003883, -1.0, 1.994e-07, -0.003883, -1.0, 1.695e-07, -0.003883, -1.0, 0.0, -0.003883, -1.0, -4.855e-08, -0.003883, -1.0, -5.55e-08, -0.003883, -1.0, -9.519e-08, -0.003883, -1.0, 1.855e-07, -0.003883, -1.0, 1.718e-07, -0.003883, -1.0, 4.129e-07, -0.003883, -1.0, 0.0, -0.003883, -1.0, -1.665e-08, -1.0, 0.003931, 2.843e-07, -1.0, 0.003931, -1.718e-10, -1.0, 0.003931, -1.687e-07, -1.0, 0.003883, 0.0, -1.0, 0.003883, -1.864e-07, -1.0, 0.003883, -1.77e-07, 0.6941, 0.6941, -0.1908, 0.6941, 0.6941, -0.1908, 0.6941, 0.6941, -0.1908, 1.0, 0.003931, 0.0, 1.0, 0.003931, 2.675e-07, 1.0, 0.003931, 6.729e-08, 1.0, 0.003883, -3.284e-07, 1.0, 0.003883, 0.0, 1.0, 0.003883, -2.092e-07, 1.0, 0.003883, -2.7e-07, 1.0, 0.003883, 1.629e-07, 1.0, 0.003883, 2.515e-08, 1.0, 0.003883, 5.445e-08, 1.0, 0.003883, -1.855e-07, 1.0, 0.003883, 1.728e-07, 1.0, 0.003931, 0.0, 1.0, 0.003931, 1.887e-07, 1.0, 0.003931, 1.79e-07, 1.0, 0.003883, -2.809e-07, 1.0, 0.003883, 1.697e-10, 1.0, 0.003883, 1.667e-07, 1.0, 0.003931, 0.0, 1.0, 0.003931, 1.887e-07, 1.0, 0.003931, 1.79e-07, 1.0, 0.003883, -2.809e-07, 1.0, 0.003883, 1.697e-10, 1.0, 0.003883, 1.667e-07, -1.0, 0.003931, 2.843e-07, -1.0, 0.003931, -1.718e-10, -1.0, 0.003931, -1.687e-07, -1.0, 0.003883, 0.0, -1.0, 0.003883, -1.864e-07, -1.0, 0.003883, -1.77e-07, -1.0, 0.003883, -3.376e-09, -1.0, 0.003883, -2.555e-07, -1.0, 0.003883, 9.872e-08, -1.0, 0.003883, 0.0, -1.0, 0.003883, -1.864e-07, -1.0, 0.003883, 1.157e-07, -0.003932, 0.003932, 1.0, -0.003932, 0.003932, 1.0, -0.003932, 0.003932, 1.0, -0.003932, 0.003932, 1.0, -0.003932, 0.003932, 1.0, -0.003932, 0.003932, 1.0, -0.003883, 1.0, -3.685e-07, -0.003883, 1.0, 0.0, -0.003883, 1.0, -1.802e-07, -0.003883, 1.0, -1.076e-06, -0.003883, 1.0, -1.659e-06, -0.003883, 1.0, -1.376e-06, -0.003883, 1.0, -2.994e-07, -0.003883, 1.0, 6.106e-08, -0.003883, 1.0, -3.574e-08, -0.003883, 1.0, -3.334e-07, -0.003883, 1.0, -1.003e-07, -0.003883, 1.0, 5.832e-08, -0.003883, 1.0, 3.5e-07, -0.003883, 1.0, 1.423e-07, -0.003883, 1.0, -9.29e-08, -0.003931, 1.0, -3.707e-07, -0.003931, 1.0, 2.294e-07, -0.003931, 1.0, -2.009e-07, -0.003919, 0.6784, -0.7347, -0.003919, 0.6784, -0.7347, -0.003919, 0.6784, -0.7347, -0.003919, 0.6784, -0.7347, -0.003919, 0.6784, -0.7347, -0.003919, 0.6784, -0.7347, -0.003883, 1.0, -5.374e-08, -0.003883, 1.0, 0.0, -0.003883, 1.0, -3.341e-08, -0.003883, 1.0, -2.492e-07, -0.003883, 1.0, -1.855e-07, -0.003883, 1.0, -1.562e-07, -0.003883, 1.0, -1.759e-07, -0.003883, 1.0, 0.0, -0.003883, 1.0, 1.033e-07, -0.003883, 1.0, 1.72e-07, -0.003883, 1.0, -1.855e-07, -0.003883, 1.0, -1.495e-07, 1.0, 0.003883, -2.597e-08, 1.0, 0.003883, -9.86e-08, 1.0, 0.003883, -4.552e-08, 1.0, 0.003883, -8.039e-09, 1.0, 0.003883, -1.855e-07, 1.0, 0.003883, 1.357e-07, -0.003931, -1.0, 5.44e-08, -0.003931, -1.0, 0.0, -0.003931, -1.0, 3.434e-08, -0.003883, -1.0, 2.492e-07, -0.003883, -1.0, 1.855e-07, -0.003883, -1.0, 1.567e-07, -0.003932, 0.003932, -1.0, -0.003932, 0.003932, -1.0, -0.003932, 0.003932, -1.0, -0.003932, 0.003932, -1.0, -0.003932, 0.003932, -1.0, -0.003932, 0.003932, -1.0, -0.003932, 0.003932, -1.0, -0.003932, 0.003932, -1.0, -0.003932, 0.003932, -1.0, -0.003932, 0.003932, -1.0, -0.003932, 0.003932, -1.0, -0.003932, 0.003932, -1.0, -0.003932, 0.003932, -1.0, -0.003932, 0.003932, -1.0, -0.003932, 0.003932, -1.0, -0.003932, 0.003932, 1.0, -0.003932, 0.003932, 1.0, -0.003932, 0.003932, 1.0, -0.003932, 0.003932, 1.0, -0.003932, 0.003932, 1.0, -0.003932, 0.003932, 1.0, -0.003931, 1.0, -4.518e-07, -0.003931, 1.0, 0.0, -0.003931, 1.0, 1.164e-08, -0.003883, 1.0, -1.492e-07, -0.003883, 1.0, -1.855e-07, -0.003883, 1.0, 8.673e-08, -1.0, 0.003883, 2.253e-07, -1.0, 0.003883, -1.697e-10, -1.0, 0.003883, -1.473e-07, -1.0, 0.003931, 2.079e-07, -1.0, 0.003931, 0.0, -1.0, 0.003931, -7.451e-08, -1.0, 0.003883, -8.964e-09, -1.0, 0.003883, -4.843e-08, -1.0, 0.003883, 2.235e-08, -1.0, 0.003883, 4.57e-08, -1.0, 0.003883, -1.697e-10, -1.0, 0.003883, -8.405e-08, -0.003932, 0.003932, -1.0, -0.003932, 0.003932, -1.0, -0.003932, 0.003932, -1.0, -0.003932, 0.003932, -1.0, -0.003932, 0.003932, -1.0, -0.003932, 0.003932, -1.0, -0.003883, 1.0, -4.463e-07, -0.003883, 1.0, 0.0, -0.003883, 1.0, 1.211e-08, -0.003931, 1.0, -1.506e-07, -0.003931, 1.0, -1.878e-07, -0.003931, 1.0, 8.807e-08, 1.0, 0.003883, 0.0, 1.0, 0.003883, 1.864e-07, 1.0, 0.003883, -2.056e-07, 1.0, 0.003883, -9.29e-08, 1.0, 0.003883, -2.205e-08, 1.0, 0.003883, -2.839e-07, 1.0, 0.003883, 3.027e-09, 1.0, 0.003883, 0.0, 1.0, 0.003883, 1.518e-07, 1.0, 0.003931, 9.057e-08, 1.0, 0.003931, 1.718e-10, 1.0, 0.003931, -1.994e-07, -0.003932, 0.003932, 1.0, -0.003932, 0.003932, 1.0, -0.003932, 0.003932, 1.0, -0.003932, 0.003932, 1.0, -0.003932, 0.003932, 1.0, -0.003932, 0.003932, 1.0, -0.003932, 0.003932, -1.0, -0.003932, 0.003932, -1.0, -0.003932, 0.003932, -1.0, -0.003932, 0.003932, -1.0, -0.003932, 0.003932, -1.0, -0.003932, 0.003932, -1.0])] * 3)])

# ---- objects
ob_spacecraft2 = bpy.data.objects.new('spaceCraft2', me_spacecraft2)

# ---- transforms, parenting, visibility, modifiers, constraints
ob_spacecraft2.location = (0.0, 0.0, 0.0)
ob_spacecraft2.rotation_euler = (1.571, -0.0, 0.0)

# ---- collection membership
col_collection.objects.link(ob_spacecraft2)

# ---- scene / render settings (as saved in the file)
scene.frame_start = 1; scene.frame_end = 250; scene.frame_set(1)
scene.render.engine = 'BLENDER_EEVEE_NEXT'
scene.cycles.sampling_pattern = 'TABULATED_SOBOL'
scene.view_settings.view_transform = 'Filmic'
bpy.context.view_layer.update()

# ---- added for rendering (the .blend has no active camera and no usable light): camera, sun
cam_auto = bpy.data.cameras.new('AutoCamera')
cam_auto.lens = 50.0
cam_auto.sensor_width = 36.0
cam_auto.clip_end = 1000.0
ob_auto_camera = bpy.data.objects.new('AutoCamera', cam_auto)
scene.collection.objects.link(ob_auto_camera)
ob_auto_camera.location = (24.7661, -26.8224, 20.5709)
ob_auto_camera.rotation_euler = (1.09748, -7.21219e-08, 0.694738)
scene.camera = ob_auto_camera
light_auto_sun = bpy.data.lights.new('AutoSun', 'SUN')
light_auto_sun.energy = 3.0
light_auto_sun.angle = 0.0523599
ob_auto_sun = bpy.data.objects.new('AutoSun', light_auto_sun)
scene.collection.objects.link(ob_auto_sun)
ob_auto_sun.rotation_euler = (0.872665, 0.174533, 0.523599)
bpy.context.view_layer.update()
